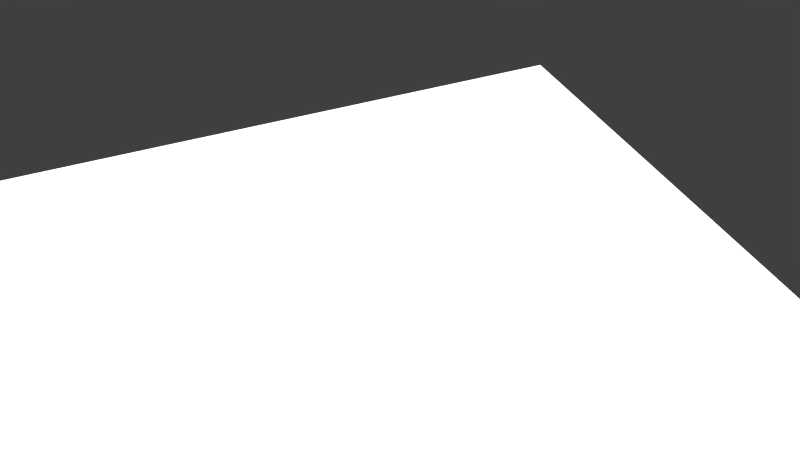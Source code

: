 # Source: PART2.blend  (saved by Blender 2.79.0; exported with 4.5.12 LTS)
import bpy
from mathutils import Matrix  # noqa: F401  (used for matrix-valued properties, if any)

bpy.ops.wm.read_factory_settings(use_empty=True)
scene = bpy.context.scene
scene.name = 'Scene'

# ---- collections
col_collection_1 = bpy.data.collections.new('Collection 1'); scene.collection.children.link(col_collection_1)

# ---- images (referenced by path relative to the original .blend; pixels are not part of the script)
import os
ASSET_DIR = os.environ.get("B2B_ASSET_DIR", "")  # directory of the original .blend (textures are referenced by path, not embedded)
HERE = os.path.dirname(os.path.abspath(__file__))  # packed textures are extracted next to this script under _unpacked/

def load_image(name, relpath, width, height, colorspace="sRGB"):
    """Load a texture the original file referenced (path relative to the .blend, or extracted next to this script)."""
    p = next((c for c in (os.path.join(HERE, relpath), os.path.join(ASSET_DIR, relpath)) if relpath and os.path.exists(c)), "")
    if p:
        img = bpy.data.images.load(p, check_existing=True)
        img.name = name
    else:  # same state as the original file: an image datablock whose file is absent (Cycles renders it pink)
        img = bpy.data.images.new(name, width, height)
        img.source = "FILE"
        img.filepath = "//" + (relpath or name)
    img.colorspace_settings.name = colorspace
    return img
img_t1_spec_png_001 = load_image('T1_SPEC.png.001', 'tex/T1_SPEC.png', 1024, 1024, 'sRGB')
img_t1_color4_jpg = load_image('T1_COLOR4.jpg', 'tex/T1_COLOR4.jpg', 1024, 1024, 'sRGB')
img_t1_occ_png_001 = load_image('T1_OCC.png.001', 'tex/T1_OCC.png', 1024, 1024, 'sRGB')
img_t1_nrm_png_001 = load_image('T1_NRM.png.001', 'tex/T1_NRM.png', 1024, 1024, 'sRGB')

# ---- materials (node trees are filled in below, after node groups)
mat_canadarm = bpy.data.materials.new('CanadARM')
mat_canadarm.alpha_threshold = 0.0
mat_canadarm.roughness = 0.5
mat_light = bpy.data.materials.new('LIGHT')
mat_light.alpha_threshold = 0.0
mat_light.roughness = 0.5

# ---- material node trees
mat_canadarm.use_nodes = True; mat_canadarm.node_tree.nodes.clear()
_N = mat_canadarm.node_tree.nodes; _L = mat_canadarm.node_tree.links
n0 = _N.new('ShaderNodeOutputMaterial'); n0.name = 'Material Output'; n0.location = (306, 300)
n1 = _N.new('ShaderNodeMixShader'); n1.name = 'Mix Shader.001'; n1.location = (106, 318)
n2 = _N.new('ShaderNodeBsdfDiffuse'); n2.name = 'Diffuse BSDF'; n2.location = (-116, 279)
n3 = _N.new('ShaderNodeBsdfAnisotropic'); n3.name = 'Glossy BSDF'; n3.location = (-121, 148)
n3.distribution = 'GGX'
n3.inputs[1].default_value = 0.0
n4 = _N.new('ShaderNodeMix'); n4.name = 'Mix'; n4.location = (-218, 626)
n4.data_type = 'RGBA'
n4.inputs[0].default_value = 8.0
n4.inputs[7].default_value = (0.0, 0.0, 0.0, 1.0)
n5 = _N.new('ShaderNodeTexImage'); n5.name = 'Image Texture.002'; n5.location = (-407, 637)
n5.width = 140
n5.image = img_t1_spec_png_001
n6 = _N.new('ShaderNodeNormalMap'); n6.name = 'Normal Map'; n6.location = (109, 165)
n6.inputs[0].default_value = 0.05
n7 = _N.new('ShaderNodeMix'); n7.name = 'Mix.001'; n7.location = (-336, 263)
n7.data_type = 'RGBA'
n7.blend_type = 'MULTIPLY'
n8 = _N.new('ShaderNodeTexImage'); n8.name = 'Image Texture'; n8.location = (-577, 389)
n8.width = 140
n8.image = img_t1_color4_jpg
n9 = _N.new('ShaderNodeTexImage'); n9.name = 'Image Texture.003'; n9.location = (-571, 121)
n9.width = 140
n9.image = img_t1_occ_png_001
n10 = _N.new('ShaderNodeTexImage'); n10.name = 'Image Texture.001'; n10.location = (30, -81)
n10.width = 140
n10.image = img_t1_nrm_png_001
n11 = _N.new('ShaderNodeDisplacement'); n11.name = 'Displacement'; n11.location = (0, 0)
n11.inputs[1].default_value = 0.0
n11.inputs[2].default_value = 0.1
_L.new(n1.outputs[0], n0.inputs[0])
_L.new(n2.outputs[0], n1.inputs[1])
_L.new(n8.outputs[0], n7.inputs[6])
_L.new(n10.outputs[0], n6.inputs[1])
_L.new(n3.outputs[0], n1.inputs[2])
_L.new(n4.outputs[2], n1.inputs[0])
_L.new(n5.outputs[0], n4.inputs[6])
_L.new(n7.outputs[2], n2.inputs[0])
_L.new(n9.outputs[0], n7.inputs[7])
_L.new(n6.outputs[0], n11.inputs[0])
_L.new(n11.outputs[0], n0.inputs[2])
n0.is_active_output = True
mat_light.use_nodes = True; mat_light.node_tree.nodes.clear()
_N = mat_light.node_tree.nodes; _L = mat_light.node_tree.links
n0 = _N.new('ShaderNodeOutputMaterial'); n0.name = 'Material Output'; n0.location = (300, 300)
n1 = _N.new('ShaderNodeEmission'); n1.name = 'Emission'; n1.location = (10, 300)
n1.inputs[0].default_value = (0.8, 0.8, 0.8, 1.0)
n1.inputs[1].default_value = 2.5
_L.new(n1.outputs[0], n0.inputs[0])
n0.is_active_output = True

# ---- world
world_world_001 = bpy.data.worlds.new('World.001'); scene.world = world_world_001
world_world_001.use_nodes = True; world_world_001.node_tree.nodes.clear()
_N = world_world_001.node_tree.nodes; _L = world_world_001.node_tree.links
n0 = _N.new('ShaderNodeOutputWorld'); n0.name = 'World Output'; n0.location = (300, 300)
n1 = _N.new('ShaderNodeBackground'); n1.name = 'Background'; n1.location = (10, 300)
n1.inputs[0].default_value = (0.05, 0.05, 0.05, 1.0)
_L.new(n1.outputs[0], n0.inputs[0])
n0.is_active_output = True
world_world_001.use_sun_shadow = False
world_world_001.sun_shadow_jitter_overblur = 0.0
world_world_001.cycles.sampling_method = 'MANUAL'

# ---- cameras
cam_camera = bpy.data.cameras.new('Camera')
cam_camera.clip_end = 100.0
cam_camera.lens = 35.0
cam_camera.sensor_width = 32.0
cam_camera.sensor_height = 18.0
cam_camera.display_size = 2.0
cam_camera.dof.focus_distance = 0.0

# ---- lights
light_sun = bpy.data.lights.new('Sun', 'SUN')
light_sun.transmission_factor = 0.0
light_sun.angle = 1.479
light_sun.energy = 5.0
light_sun.shadow_buffer_clip_start = 0.5
light_sun.shadow_soft_size = 0.912
light_sun.shadow_cascade_max_distance = 1000.0
light_sun.cycles.max_bounces = 783

# ---- meshes
me_canadarm_hd_002 = bpy.data.meshes.new('CANADARM HD.002')
me_canadarm_hd_002.from_pydata([(0.03494, -0.1173, 0.06046), (0.06049, -0.1173, 0.0349), (0.06703, -0.1173, 0.01535), (0.03494, -0.1079, 0.06046), (0.06049, -0.1079, 0.0349), (0.03157, -0.1079, 0.0551), (0.06075, -0.1079, 0.01507), (0.06261, 0.09834, 0.01507), (0.06075, 0.03315, 0.01507), (0.05521, 0.03319, 0.03188), (0.05521, -0.1036, 0.03188), (0.03157, -0.1036, 0.0551), (0.03494, -0.1105, 0.06046), (0.06389, -0.1079, 0.01521), (0.06335, 0.1617, 0.03581), (0.05541, 0.1927, 0.01507), (0.03219, 0.2157, 0.03581), (0.05031, 0.1927, 0.03581), (0.02974, 0.2116, 0.03581), (0.03012, -0.1173, 0.06175), (0.02722, -0.1079, 0.05624), (0.02722, -0.1036, 0.05624), (0.06204, -0.1173, 0.03029), (0.05652, 0.03318, 0.02791), (0.05652, -0.1036, 0.02791), (0.05928, -0.1079, 0.0291), (0.05541, 0.1927, 0.03092), (0.03219, 0.2157, 0.03092), (-0.06049, -0.1173, 0.0349), (-0.03494, -0.1079, 0.06046), (-0.06049, -0.1079, 0.0349), (-0.03157, -0.1079, 0.0551), (-0.05521, -0.1079, 0.03188), (-0.06075, -0.1079, 0.01507), (-0.03157, 0.03324, 0.0551), (-0.06261, 0.09834, 0.01507), (-0.03157, -0.1036, 0.0551), (-0.03494, -0.1105, 0.06046), (-0.06049, -0.1105, 0.0349), (-0.05785, -0.1079, 0.03339), (-0.03325, -0.1079, 0.05778), (-0.05541, 0.1927, 0.03581), (-0.03219, 0.2157, 0.01507), (-0.05031, 0.1927, 0.03581), (-0.05345, 0.09834, 0.03581), (-0.03012, -0.1173, 0.06175), (-0.02722, 0.03324, 0.05624), (-0.02722, -0.1036, 0.05624), (-0.06204, -0.1079, 0.03029), (-0.05997, 0.09834, 0.02969), (-0.05652, 0.03318, 0.02791), (-0.06335, 0.1617, 0.03092), (-0.05541, 0.1927, 0.03092), (0.06984, -0.1173, 1.974e-07), (0.06703, -0.1173, -0.01535), (0.06984, -0.1079, 1.974e-07), (0.06049, -0.1079, -0.0349), (0.05521, -0.1079, -0.03188), (0.05887, 0.09834, -0.03581), (0.06261, 0.09834, -0.01507), (0.06335, 0.03312, 1.974e-07), (0.05521, 0.03319, -0.03188), (0.05521, -0.1036, -0.03188), (0.03157, -0.1036, -0.0551), (0.06703, -0.1105, -0.01535), (0.06984, -0.1105, 1.974e-07), (0.03494, -0.1105, -0.06046), (0.06049, -0.1105, -0.0349), (0.05785, -0.1079, -0.03339), (0.03325, -0.1079, -0.05778), (0.06389, -0.1079, -0.01521), (0.06335, 0.1617, -0.01507), (0.03219, 0.2157, -0.01507), (0.05345, 0.09834, -0.03581), (0.03012, -0.1079, -0.06175), (0.02722, 0.03324, -0.05624), (0.02722, -0.1036, -0.05624), (0.03012, -0.1105, -0.06175), (0.02867, -0.1079, -0.05899), (0.06204, -0.1079, -0.03029), (0.05652, 0.03318, -0.02791), (0.05541, 0.1927, -0.03092), (0.03219, 0.2157, -0.03092), (-0.06984, -0.1173, 1.974e-07), (-0.06049, -0.1173, -0.0349), (-0.03494, -0.1079, -0.06046), (-0.06984, -0.1079, 1.974e-07), (-0.06049, -0.1079, -0.0349), (-0.03157, -0.1079, -0.0551), (-0.06335, 0.09834, 1.974e-07), (-0.05887, 0.09834, -0.03581), (-0.06261, 0.09834, -0.01507), (-0.05521, 0.03319, -0.03188), (-0.05521, -0.1036, -0.03188), (-0.06703, -0.1105, -0.01535), (-0.06049, -0.1105, -0.0349), (-0.05785, -0.1079, -0.03339), (-0.03325, -0.1079, -0.05778), (-0.06389, -0.1079, -0.01521), (-0.06335, 0.1617, -0.03581), (-0.05541, 0.1927, 1.974e-07), (-0.05541, 0.1927, -0.03581), (-0.03219, 0.2157, 1.974e-07), (-0.03219, 0.2157, -0.03581), (-0.05031, 0.1927, -0.03581), (-0.05345, 0.09834, -0.03581), (-0.03012, -0.1173, -0.06175), (-0.03012, -0.1079, -0.06175), (-0.02722, 0.03324, -0.05624), (-0.02867, -0.1079, -0.05899), (-0.06204, -0.1173, -0.03029), (-0.05652, -0.1079, -0.02791), (-0.05652, -0.1036, -0.02791), (-0.03494, -0.1173, 0.06046), (-0.06703, -0.1173, 0.01535), (-0.06703, -0.1079, 0.01535), (-0.05887, 0.09834, 0.03581), (-0.06075, 0.03315, 0.01507), (-0.05521, 0.03319, 0.03188), (-0.05521, -0.1036, 0.03188), (-0.06075, -0.1036, 0.01507), (-0.06703, -0.1105, 0.01535), (-0.06389, -0.1079, 0.01521), (-0.06335, 0.1617, 0.03581), (-0.06335, 0.1617, 0.01507), (-0.05541, 0.1927, 0.01507), (-0.03219, 0.2157, 0.03581), (-0.05752, 0.1617, 0.03581), (-0.02974, 0.2116, 0.03581), (-0.03012, -0.1079, 0.06175), (-0.02722, -0.1079, 0.05624), (-0.03012, -0.1105, 0.06175), (-0.02867, -0.1079, 0.05899), (-0.06204, -0.1173, 0.03029), (-0.05652, -0.1079, 0.02791), (-0.05652, -0.1036, 0.02791), (-0.06204, -0.1105, 0.03029), (-0.05928, -0.1079, 0.0291), (-0.03219, 0.2157, 0.03092), (1.152e-09, -0.1173, 0.06981), (1.152e-09, -0.1079, 0.06981), (0.06703, -0.1079, 0.01535), (1.152e-09, -0.1079, 0.06337), (0.05521, -0.1079, 0.03188), (0.03157, 0.03324, 0.0551), (1.152e-09, 0.03324, 0.06097), (0.05887, 0.09834, 0.03581), (1.152e-09, -0.1036, 0.06337), (0.06075, -0.1036, 0.01507), (0.06703, -0.1105, 0.01535), (1.152e-09, -0.1105, 0.06981), (0.06049, -0.1105, 0.0349), (0.05785, -0.1079, 0.03339), (0.03325, -0.1079, 0.05778), (1.152e-09, -0.1079, 0.06659), (0.06335, 0.1617, 0.01507), (0.05541, 0.1927, 0.03581), (0.03219, 0.2157, 0.01507), (1.152e-09, 0.224, 0.03581), (1.152e-09, 0.224, 0.01507), (1.152e-09, 0.09834, 0.04137), (1.152e-09, 0.1617, 0.03581), (1.152e-09, 0.1927, 0.03581), (0.05752, 0.1617, 0.03581), (0.05345, 0.09834, 0.03581), (1.152e-09, 0.2189, 0.03581), (0.03012, -0.1079, 0.06175), (0.02722, 0.03324, 0.05624), (0.03012, -0.1105, 0.06175), (0.02867, -0.1079, 0.05899), (0.06204, -0.1079, 0.03029), (0.05652, -0.1079, 0.02791), (0.05997, 0.09834, 0.02969), (0.06204, -0.1105, 0.03029), (0.06335, 0.1617, 0.03092), (1.152e-09, 0.224, 0.03092), (-0.03494, -0.1173, -0.06046), (-0.06703, -0.1173, -0.01535), (-0.06703, -0.1079, -0.01535), (-0.06335, -0.1079, 1.974e-07), (-0.05521, -0.1079, -0.03188), (-0.06075, -0.1079, -0.01507), (-0.03157, 0.03324, -0.0551), (-0.06075, 0.03315, -0.01507), (-0.06335, 0.03312, 1.974e-07), (-0.03157, -0.1036, -0.0551), (-0.06075, -0.1036, -0.01507), (-0.06335, -0.1036, 1.974e-07), (-0.06984, -0.1105, 1.974e-07), (-0.03494, -0.1105, -0.06046), (-0.0666, -0.1079, 1.974e-07), (-0.06335, 0.1617, 1.974e-07), (-0.06335, 0.1617, -0.01507), (-0.05541, 0.1927, -0.01507), (-0.03219, 0.2157, -0.01507), (-0.05752, 0.1617, -0.03581), (-0.02974, 0.2116, -0.03581), (-0.02722, -0.1079, -0.05624), (-0.02722, -0.1036, -0.05624), (-0.03012, -0.1105, -0.06175), (-0.06204, -0.1079, -0.03029), (-0.05997, 0.09834, -0.02969), (-0.05652, 0.03318, -0.02791), (-0.06204, -0.1105, -0.03029), (-0.05928, -0.1079, -0.0291), (-0.06335, 0.1617, -0.03092), (-0.05541, 0.1927, -0.03092), (-0.03219, 0.2157, -0.03092), (0.03494, -0.1173, -0.06046), (1.152e-09, -0.1173, -0.06982), (0.06049, -0.1173, -0.0349), (0.03494, -0.1079, -0.06046), (1.152e-09, -0.1079, -0.06982), (0.06703, -0.1079, -0.01535), (0.03157, -0.1079, -0.0551), (1.152e-09, -0.1079, -0.06337), (0.06335, -0.1079, 1.974e-07), (0.06075, -0.1079, -0.01507), (0.03157, 0.03324, -0.0551), (1.152e-09, 0.03324, -0.06097), (0.06335, 0.09834, 1.974e-07), (0.06075, 0.03315, -0.01507), (1.152e-09, -0.1036, -0.06337), (0.06075, -0.1036, -0.01507), (0.06335, -0.1036, 1.974e-07), (1.152e-09, -0.1105, -0.06982), (0.0666, -0.1079, 1.974e-07), (1.152e-09, -0.1079, -0.06659), (0.06335, 0.1617, 1.974e-07), (0.06335, 0.1617, -0.03581), (0.05541, 0.1927, 1.974e-07), (0.05541, 0.1927, -0.03581), (0.05541, 0.1927, -0.01507), (0.03219, 0.2157, 1.974e-07), (0.03219, 0.2157, -0.03581), (1.152e-09, 0.224, 1.974e-07), (1.152e-09, 0.224, -0.03581), (1.152e-09, 0.224, -0.01507), (1.152e-09, 0.09834, -0.04137), (1.152e-09, 0.1617, -0.03581), (1.152e-09, 0.1927, -0.03581), (0.05031, 0.1927, -0.03581), (0.05752, 0.1617, -0.03581), (0.02974, 0.2116, -0.03581), (1.152e-09, 0.2189, -0.03581), (0.03012, -0.1173, -0.06175), (0.02722, -0.1079, -0.05624), (0.06204, -0.1173, -0.03029), (0.05652, -0.1079, -0.02791), (0.05997, 0.09834, -0.02969), (0.05652, -0.1036, -0.02791), (0.06204, -0.1105, -0.03029), (0.05928, -0.1079, -0.0291), (0.06335, 0.1617, -0.03092), (1.152e-09, 0.224, -0.03092)], [], [(65, 55, 141), (65, 141, 149), (168, 166, 140), (168, 140, 150), (173, 170, 4), (173, 4, 151), (12, 151, 4), (12, 4, 3), (153, 143, 5), (13, 226, 216), (13, 216, 6), (169, 153, 5), (169, 5, 20), (25, 13, 6), (25, 6, 171), (24, 148, 8), (24, 8, 23), (11, 10, 9), (11, 9, 144), (148, 224, 60), (148, 60, 8), (21, 11, 144), (21, 144, 167), (172, 7, 174), (144, 9, 146), (8, 60, 220), (8, 220, 7), (20, 5, 11), (20, 11, 21), (6, 216, 224), (6, 224, 148), (5, 143, 10), (5, 10, 11), (171, 6, 148), (171, 148, 24), (0, 1, 151), (0, 151, 12), (22, 173, 151), (22, 151, 1), (19, 168, 150), (19, 150, 139), (53, 65, 149), (53, 149, 2), (170, 141, 13), (170, 13, 25), (166, 3, 153), (141, 55, 226), (141, 226, 13), (3, 4, 152), (3, 152, 153), (7, 220, 228), (7, 228, 155), (9, 23, 172), (9, 172, 146), (156, 26, 27), (156, 27, 16), (155, 230, 15), (174, 155, 15), (174, 15, 26), (15, 230, 233), (15, 233, 157), (26, 15, 157), (26, 157, 27), (27, 157, 159), (27, 159, 175), (16, 27, 175), (16, 175, 158), (163, 17, 162), (163, 162, 161), (164, 163, 161), (164, 161, 160), (146, 14, 163), (14, 156, 17), (14, 17, 163), (16, 18, 17), (16, 17, 156), (165, 18, 16), (165, 16, 158), (162, 17, 18), (162, 18, 165), (140, 166, 169), (140, 169, 154), (0, 12, 168), (0, 168, 19), (142, 20, 21), (142, 21, 147), (147, 21, 167), (147, 167, 145), (154, 169, 20), (154, 20, 142), (12, 3, 166), (12, 166, 168), (167, 164, 145), (145, 164, 160), (23, 8, 172), (14, 174, 26), (14, 26, 156), (4, 170, 25), (4, 25, 152), (2, 149, 173), (2, 173, 22), (143, 171, 24), (143, 24, 10), (146, 174, 14), (10, 24, 23), (10, 23, 9), (152, 25, 171), (172, 8, 7), (174, 7, 155), (188, 115, 86), (131, 150, 140), (136, 38, 30), (136, 30, 48), (37, 29, 30), (37, 30, 38), (40, 31, 32), (40, 32, 39), (122, 33, 179), (132, 130, 31), (132, 31, 40), (137, 134, 33), (137, 33, 122), (135, 50, 117), (36, 34, 118), (36, 118, 119), (47, 46, 34), (47, 34, 36), (49, 51, 35), (34, 116, 118), (117, 35, 89), (117, 89, 184), (130, 47, 36), (130, 36, 31), (33, 120, 187), (33, 187, 179), (31, 36, 119), (31, 119, 32), (134, 120, 33), (113, 37, 38), (113, 38, 28), (133, 28, 38), (133, 38, 136), (45, 139, 150), (45, 150, 131), (83, 114, 121), (83, 121, 188), (48, 137, 122), (48, 122, 115), (129, 132, 40), (129, 40, 29), (115, 190, 86), (29, 40, 39), (29, 39, 30), (35, 124, 191), (35, 191, 89), (118, 116, 49), (118, 49, 50), (41, 126, 138), (41, 138, 52), (124, 125, 100), (124, 100, 191), (51, 52, 125), (51, 125, 124), (125, 42, 102), (125, 102, 100), (52, 138, 42), (52, 42, 125), (42, 159, 235), (42, 235, 102), (138, 175, 159), (138, 159, 42), (126, 158, 175), (126, 175, 138), (127, 161, 162), (127, 162, 43), (44, 160, 161), (44, 161, 127), (116, 44, 127), (123, 127, 43), (123, 43, 41), (126, 41, 43), (126, 43, 128), (165, 158, 126), (165, 126, 128), (162, 165, 128), (162, 128, 43), (140, 154, 132), (113, 45, 131), (113, 131, 37), (142, 147, 47), (142, 47, 130), (147, 145, 46), (147, 46, 47), (154, 142, 130), (154, 130, 132), (37, 131, 129), (37, 129, 29), (34, 46, 44), (34, 44, 116), (46, 145, 44), (145, 160, 44), (50, 49, 117), (123, 41, 52), (123, 52, 51), (30, 39, 137), (30, 137, 48), (32, 119, 135), (32, 135, 134), (116, 123, 51), (116, 51, 49), (119, 118, 50), (119, 50, 135), (39, 32, 134), (39, 134, 137), (121, 136, 48), (121, 48, 115), (49, 35, 117), (51, 124, 35), (65, 64, 213), (65, 213, 55), (77, 225, 212), (77, 212, 74), (251, 67, 56), (251, 56, 79), (66, 211, 56), (66, 56, 67), (69, 214, 57), (69, 57, 68), (70, 217, 216), (70, 216, 226), (78, 246, 214), (78, 214, 69), (252, 217, 70), (250, 80, 221), (63, 218, 61), (63, 61, 62), (223, 221, 60), (223, 60, 224), (76, 75, 218), (76, 218, 63), (249, 253, 59), (218, 58, 61), (221, 59, 220), (221, 220, 60), (246, 76, 63), (246, 63, 214), (214, 63, 62), (214, 62, 57), (208, 66, 67), (208, 67, 210), (247, 210, 67), (247, 67, 251), (245, 209, 225), (245, 225, 77), (53, 54, 64), (53, 64, 65), (79, 252, 70), (79, 70, 213), (74, 78, 69), (74, 69, 211), (213, 70, 226), (213, 226, 55), (211, 69, 68), (211, 68, 56), (59, 71, 228), (59, 228, 220), (61, 58, 249), (61, 249, 80), (231, 234, 82), (231, 82, 81), (71, 232, 230), (71, 230, 228), (253, 81, 232), (253, 232, 71), (232, 72, 233), (81, 82, 72), (81, 72, 232), (72, 237, 235), (72, 235, 233), (82, 254, 237), (82, 237, 72), (234, 236, 254), (234, 254, 82), (242, 239, 240), (73, 238, 239), (73, 239, 242), (58, 73, 242), (58, 242, 229), (244, 236, 234), (212, 227, 78), (212, 78, 74), (208, 245, 77), (208, 77, 66), (215, 222, 76), (215, 76, 246), (222, 219, 75), (222, 75, 76), (227, 215, 246), (227, 246, 78), (66, 77, 74), (66, 74, 211), (218, 75, 73), (218, 73, 58), (75, 219, 73), (219, 238, 73), (80, 249, 221), (229, 231, 81), (229, 81, 253), (56, 68, 252), (56, 252, 79), (54, 247, 251), (54, 251, 64), (57, 62, 250), (57, 250, 248), (58, 229, 253), (58, 253, 249), (62, 61, 80), (62, 80, 250), (68, 57, 248), (68, 248, 252), (64, 251, 79), (64, 79, 213), (249, 59, 221), (253, 71, 59), (188, 86, 178), (188, 178, 94), (199, 107, 212), (199, 212, 225), (203, 200, 87), (203, 87, 95), (189, 95, 87), (189, 87, 85), (97, 96, 180), (97, 180, 88), (98, 190, 179), (98, 179, 181), (109, 97, 88), (109, 88, 197), (204, 98, 181), (204, 181, 111), (112, 186, 183), (112, 183, 202), (185, 93, 92), (185, 92, 182), (198, 182, 108), (201, 91, 205), (182, 92, 90), (183, 184, 89), (183, 89, 91), (197, 88, 185), (88, 180, 93), (88, 93, 185), (111, 181, 186), (111, 186, 112), (176, 84, 95), (176, 95, 189), (110, 203, 95), (110, 95, 84), (106, 199, 225), (106, 225, 209), (83, 188, 94), (83, 94, 177), (200, 178, 98), (200, 98, 204), (107, 85, 97), (107, 97, 109), (178, 86, 190), (178, 190, 98), (85, 87, 96), (85, 96, 97), (91, 89, 191), (91, 191, 192), (92, 202, 201), (92, 201, 90), (101, 206, 207), (101, 207, 103), (192, 191, 100), (192, 100, 193), (193, 100, 102), (193, 102, 194), (194, 102, 235), (194, 235, 237), (207, 194, 237), (207, 237, 254), (103, 207, 254), (103, 254, 236), (195, 104, 240), (195, 240, 239), (105, 195, 239), (105, 239, 238), (90, 99, 195), (90, 195, 105), (99, 101, 104), (99, 104, 195), (103, 196, 104), (103, 104, 101), (244, 196, 103), (244, 103, 236), (240, 104, 196), (240, 196, 244), (212, 107, 109), (212, 109, 227), (176, 199, 106), (215, 197, 198), (215, 198, 222), (222, 198, 108), (222, 108, 219), (227, 109, 197), (227, 197, 215), (189, 85, 107), (189, 107, 199), (182, 90, 105), (182, 105, 108), (108, 105, 219), (219, 105, 238), (99, 205, 206), (99, 206, 101), (87, 200, 204), (87, 204, 96), (177, 94, 203), (177, 203, 110), (180, 111, 112), (180, 112, 93), (90, 201, 205), (90, 205, 99), (93, 112, 202), (93, 202, 92), (96, 204, 111), (96, 111, 180), (94, 178, 200), (94, 200, 203), (201, 183, 91), (205, 91, 192), (188, 121, 115), (131, 140, 129), (122, 179, 190), (135, 117, 120), (120, 117, 184), (120, 184, 187), (134, 135, 120), (115, 122, 190), (116, 127, 123), (140, 132, 129), (114, 133, 136), (114, 136, 121), (153, 152, 143), (166, 153, 169), (155, 228, 230), (157, 233, 235), (157, 235, 159), (146, 163, 164), (144, 146, 164), (144, 164, 167), (146, 172, 174), (152, 171, 143), (149, 141, 170), (149, 170, 173), (186, 187, 184), (186, 184, 183), (198, 185, 182), (197, 185, 198), (181, 179, 187), (181, 187, 186), (205, 192, 193), (205, 193, 206), (206, 193, 194), (206, 194, 207), (176, 189, 199), (202, 183, 201), (252, 248, 217), (250, 221, 223), (217, 223, 224), (217, 224, 216), (248, 250, 223), (248, 223, 217), (232, 233, 230), (242, 240, 241), (229, 242, 241), (229, 241, 231), (234, 231, 241), (234, 241, 243), (244, 234, 243), (240, 244, 243), (240, 243, 241)])
me_canadarm_hd_002.polygons.foreach_set('use_smooth', [True] * 484)
_uv = me_canadarm_hd_002.uv_layers.new(name='UVMap')
_uv.uv.foreach_set('vector', [0.7655, 0.6036, 0.7644, 0.6036, 0.7644, 0.5945, 0.7655, 0.6036, 0.7644, 0.5945, 0.7655, 0.5945, 0.8242, 0.3087, 0.8231, 0.3087, 0.8232, 0.2918, 0.8242, 0.3087, 0.8232, 0.2918, 0.8243, 0.2918, 0.7655, 0.5856, 0.7644, 0.5856, 0.7644, 0.5829, 0.7655, 0.5856, 0.7644, 0.5829, 0.7655, 0.5829, 0.7655, 0.5674, 0.7655, 0.5829, 0.7644, 0.5829, 0.7655, 0.5674, 0.7644, 0.5829, 0.7643, 0.5674, 0.7968, 0.5975, 0.7979, 0.5787, 0.798, 0.5971, 0.8002, 0.5687, 0.8038, 0.5617, 0.8047, 0.563, 0.8002, 0.5687, 0.8047, 0.563, 0.8011, 0.5699, 0.7977, 0.5997, 0.7968, 0.5975, 0.798, 0.5971, 0.7977, 0.5997, 0.798, 0.5971, 0.7989, 0.5992, 0.7975, 0.576, 0.8002, 0.5687, 0.8011, 0.5699, 0.7975, 0.576, 0.8011, 0.5699, 0.7987, 0.5766, 0.8356, 0.761, 0.8301, 0.7609, 0.8312, 0.6818, 0.8356, 0.761, 0.8312, 0.6818, 0.8367, 0.6819, 0.8473, 0.7613, 0.8373, 0.7611, 0.8384, 0.6819, 0.8473, 0.7613, 0.8384, 0.6819, 0.8484, 0.6821, 0.8301, 0.7609, 0.8237, 0.7607, 0.8248, 0.6816, 0.8301, 0.7609, 0.8248, 0.6816, 0.8312, 0.6818, 0.8423, 0.7867, 0.844, 0.7867, 0.8439, 0.8649, 0.8423, 0.7867, 0.8439, 0.8649, 0.8422, 0.8649, 0.8379, 0.6442, 0.8317, 0.644, 0.8389, 0.6075, 0.8484, 0.6821, 0.8384, 0.6819, 0.8405, 0.6443, 0.8312, 0.6818, 0.8248, 0.6816, 0.8254, 0.6439, 0.8312, 0.6818, 0.8254, 0.6439, 0.8317, 0.644, 0.8423, 0.7843, 0.844, 0.7843, 0.844, 0.7867, 0.8423, 0.7843, 0.844, 0.7867, 0.8423, 0.7867, 0.8301, 0.7634, 0.8237, 0.7632, 0.8237, 0.7607, 0.8301, 0.7634, 0.8237, 0.7607, 0.8301, 0.7609, 0.8473, 0.7638, 0.8372, 0.7636, 0.8373, 0.7611, 0.8473, 0.7638, 0.8373, 0.7611, 0.8473, 0.7613, 0.8355, 0.7635, 0.8301, 0.7634, 0.8301, 0.7609, 0.8355, 0.7635, 0.8301, 0.7609, 0.8356, 0.761, 0.7684, 0.5674, 0.7684, 0.5829, 0.7655, 0.5829, 0.7684, 0.5674, 0.7655, 0.5829, 0.7655, 0.5674, 0.7684, 0.5856, 0.7655, 0.5856, 0.7655, 0.5829, 0.7684, 0.5856, 0.7655, 0.5829, 0.7684, 0.5829, 0.8271, 0.3087, 0.8242, 0.3087, 0.8243, 0.2918, 0.8271, 0.3087, 0.8243, 0.2918, 0.8272, 0.2918, 0.7684, 0.6036, 0.7655, 0.6036, 0.7655, 0.5945, 0.7684, 0.6036, 0.7655, 0.5945, 0.7684, 0.5945, 0.7964, 0.5754, 0.7992, 0.5676, 0.8002, 0.5687, 0.7964, 0.5754, 0.8002, 0.5687, 0.7975, 0.576, 0.7965, 0.6003, 0.7955, 0.5979, 0.7968, 0.5975, 0.7992, 0.5676, 0.8028, 0.5604, 0.8038, 0.5617, 0.7992, 0.5676, 0.8038, 0.5617, 0.8002, 0.5687, 0.7955, 0.5979, 0.7955, 0.5778, 0.7967, 0.5782, 0.7955, 0.5979, 0.7967, 0.5782, 0.7968, 0.5975, 0.8317, 0.644, 0.8254, 0.6439, 0.8259, 0.6072, 0.8317, 0.644, 0.8259, 0.6072, 0.8323, 0.6074, 0.8384, 0.6819, 0.8367, 0.6819, 0.8379, 0.6442, 0.8384, 0.6819, 0.8379, 0.6442, 0.8405, 0.6443, 0.7861, 0.6865, 0.784, 0.6865, 0.784, 0.6724, 0.7861, 0.6865, 0.784, 0.6724, 0.7862, 0.6724, 0.8323, 0.6074, 0.8262, 0.5893, 0.8326, 0.5894, 0.8389, 0.6075, 0.8323, 0.6074, 0.8326, 0.5894, 0.8389, 0.6075, 0.8326, 0.5894, 0.8393, 0.5896, 0.777, 0.6865, 0.7703, 0.6865, 0.7704, 0.6724, 0.777, 0.6865, 0.7704, 0.6724, 0.777, 0.6724, 0.784, 0.6865, 0.777, 0.6865, 0.777, 0.6724, 0.784, 0.6865, 0.777, 0.6724, 0.784, 0.6724, 0.784, 0.6724, 0.777, 0.6724, 0.777, 0.6529, 0.784, 0.6724, 0.777, 0.6529, 0.784, 0.6529, 0.7862, 0.6724, 0.784, 0.6724, 0.784, 0.6529, 0.7862, 0.6724, 0.784, 0.6529, 0.7862, 0.6529, 0.8535, 0.9384, 0.8505, 0.956, 0.8298, 0.956, 0.8535, 0.9384, 0.8298, 0.956, 0.8298, 0.9383, 0.8519, 0.9022, 0.8535, 0.9384, 0.8298, 0.9383, 0.8519, 0.9022, 0.8298, 0.9383, 0.8301, 0.9021, 0.8541, 0.9022, 0.8559, 0.9384, 0.8535, 0.9384, 0.8559, 0.9384, 0.8526, 0.9561, 0.8505, 0.956, 0.8559, 0.9384, 0.8505, 0.956, 0.8535, 0.9384, 0.8431, 0.9692, 0.842, 0.9668, 0.8505, 0.956, 0.8431, 0.9692, 0.8505, 0.956, 0.8526, 0.9561, 0.8298, 0.971, 0.842, 0.9668, 0.8431, 0.9692, 0.8298, 0.971, 0.8431, 0.9692, 0.8298, 0.9739, 0.8298, 0.956, 0.8505, 0.956, 0.842, 0.9668, 0.8298, 0.956, 0.842, 0.9668, 0.8298, 0.971, 0.8028, 0.6153, 0.7965, 0.6003, 0.7977, 0.5997, 0.8028, 0.6153, 0.7977, 0.5997, 0.8038, 0.614, 0.8271, 0.3114, 0.8242, 0.3114, 0.8242, 0.3087, 0.8271, 0.3114, 0.8242, 0.3087, 0.8271, 0.3087, 0.8314, 0.7842, 0.8423, 0.7843, 0.8423, 0.7867, 0.8314, 0.7842, 0.8423, 0.7867, 0.8314, 0.7867, 0.8314, 0.7867, 0.8423, 0.7867, 0.8422, 0.8649, 0.8314, 0.7867, 0.8422, 0.8649, 0.8312, 0.8648, 0.8038, 0.614, 0.7977, 0.5997, 0.7989, 0.5992, 0.8038, 0.614, 0.7989, 0.5992, 0.8047, 0.6127, 0.8242, 0.3114, 0.8231, 0.3114, 0.8231, 0.3087, 0.8242, 0.3114, 0.8231, 0.3087, 0.8242, 0.3087, 0.8422, 0.8649, 0.8519, 0.9022, 0.8312, 0.8648, 0.8312, 0.8648, 0.8519, 0.9022, 0.8301, 0.9021, 0.8367, 0.6819, 0.8312, 0.6818, 0.8379, 0.6442, 0.841, 0.6076, 0.8389, 0.6075, 0.8393, 0.5896, 0.841, 0.6076, 0.8393, 0.5896, 0.8414, 0.5897, 0.7955, 0.5778, 0.7964, 0.5754, 0.7975, 0.576, 0.7955, 0.5778, 0.7975, 0.576, 0.7967, 0.5782, 0.7684, 0.5945, 0.7655, 0.5945, 0.7655, 0.5856, 0.7684, 0.5945, 0.7655, 0.5856, 0.7684, 0.5856, 0.8372, 0.7636, 0.8355, 0.7635, 0.8356, 0.761, 0.8372, 0.7636, 0.8356, 0.761, 0.8373, 0.7611, 0.8405, 0.6443, 0.8389, 0.6075, 0.841, 0.6076, 0.8373, 0.7611, 0.8356, 0.761, 0.8367, 0.6819, 0.8373, 0.7611, 0.8367, 0.6819, 0.8384, 0.6819, 0.7967, 0.5782, 0.7975, 0.576, 0.7987, 0.5766, 0.8379, 0.6442, 0.8312, 0.6818, 0.8317, 0.644, 0.8389, 0.6075, 0.8317, 0.644, 0.8323, 0.6074, 0.7634, 0.8602, 0.7623, 0.8692, 0.7623, 0.8602, 0.8243, 0.2738, 0.8243, 0.2918, 0.8232, 0.2918, 0.7634, 0.8781, 0.7634, 0.8808, 0.7623, 0.8808, 0.7634, 0.8781, 0.7623, 0.8808, 0.7623, 0.8781, 0.8243, 0.2709, 0.8232, 0.2709, 0.8231, 0.2541, 0.8243, 0.2709, 0.8231, 0.2541, 0.8242, 0.2541, 0.8158, 0.6236, 0.8161, 0.6219, 0.8295, 0.622, 0.8158, 0.6236, 0.8295, 0.622, 0.8298, 0.6237, 0.8367, 0.6189, 0.8359, 0.6176, 0.8409, 0.6127, 0.8141, 0.6223, 0.8145, 0.6206, 0.8161, 0.6219, 0.8141, 0.6223, 0.8161, 0.6219, 0.8158, 0.6236, 0.8314, 0.6225, 0.831, 0.621, 0.8359, 0.6176, 0.8314, 0.6225, 0.8359, 0.6176, 0.8367, 0.6189, 0.8182, 0.4479, 0.8194, 0.3687, 0.8248, 0.3688, 0.8179, 0.7867, 0.8179, 0.8648, 0.8069, 0.8648, 0.8179, 0.7867, 0.8069, 0.8648, 0.8069, 0.7867, 0.8198, 0.7867, 0.8197, 0.8648, 0.8179, 0.8648, 0.8198, 0.7867, 0.8179, 0.8648, 0.8179, 0.7867, 0.8191, 0.3309, 0.8191, 0.2942, 0.8253, 0.3311, 0.8179, 0.8648, 0.8055, 0.902, 0.8069, 0.8648, 0.8248, 0.3688, 0.8253, 0.3311, 0.8316, 0.3312, 0.8248, 0.3688, 0.8316, 0.3312, 0.8311, 0.369, 0.8198, 0.7842, 0.8198, 0.7867, 0.8179, 0.7867, 0.8198, 0.7842, 0.8179, 0.7867, 0.8179, 0.7842, 0.8236, 0.4506, 0.8236, 0.4481, 0.83, 0.4482, 0.8236, 0.4506, 0.83, 0.4482, 0.83, 0.4507, 0.8179, 0.7842, 0.8179, 0.7867, 0.8069, 0.7867, 0.8179, 0.7842, 0.8069, 0.7867, 0.8069, 0.7843, 0.8182, 0.4504, 0.8236, 0.4481, 0.8236, 0.4506, 0.8272, 0.2709, 0.8243, 0.2709, 0.8242, 0.2541, 0.8272, 0.2709, 0.8242, 0.2541, 0.8271, 0.2541, 0.7664, 0.8781, 0.7664, 0.8808, 0.7634, 0.8808, 0.7664, 0.8781, 0.7634, 0.8808, 0.7634, 0.8781, 0.8272, 0.2738, 0.8272, 0.2918, 0.8243, 0.2918, 0.8272, 0.2738, 0.8243, 0.2918, 0.8243, 0.2738, 0.7664, 0.8602, 0.7664, 0.8692, 0.7634, 0.8692, 0.7664, 0.8602, 0.7634, 0.8692, 0.7634, 0.8602, 0.8319, 0.6241, 0.8314, 0.6225, 0.8367, 0.6189, 0.8319, 0.6241, 0.8367, 0.6189, 0.8376, 0.6202, 0.8138, 0.6239, 0.8141, 0.6223, 0.8158, 0.6236, 0.8138, 0.6239, 0.8158, 0.6236, 0.8155, 0.6253, 0.8376, 0.6202, 0.8419, 0.614, 0.8428, 0.6153, 0.8155, 0.6253, 0.8158, 0.6236, 0.8298, 0.6237, 0.8155, 0.6253, 0.8298, 0.6237, 0.8301, 0.6253, 0.8253, 0.3311, 0.8258, 0.2943, 0.8322, 0.2945, 0.8253, 0.3311, 0.8322, 0.2945, 0.8316, 0.3312, 0.8177, 0.3686, 0.8165, 0.3308, 0.8191, 0.3309, 0.8177, 0.3686, 0.8191, 0.3309, 0.8194, 0.3687, 0.7861, 0.6193, 0.7862, 0.6334, 0.784, 0.6334, 0.7861, 0.6193, 0.784, 0.6334, 0.784, 0.6193, 0.8258, 0.2943, 0.8261, 0.2764, 0.8324, 0.2766, 0.8258, 0.2943, 0.8324, 0.2766, 0.8322, 0.2945, 0.8191, 0.2942, 0.8194, 0.2762, 0.8261, 0.2764, 0.8191, 0.2942, 0.8261, 0.2764, 0.8258, 0.2943, 0.777, 0.6193, 0.777, 0.6334, 0.7704, 0.6334, 0.777, 0.6193, 0.7704, 0.6334, 0.7703, 0.6193, 0.784, 0.6193, 0.784, 0.6334, 0.777, 0.6334, 0.784, 0.6193, 0.777, 0.6334, 0.777, 0.6193, 0.777, 0.6334, 0.777, 0.6529, 0.7704, 0.6529, 0.777, 0.6334, 0.7704, 0.6529, 0.7704, 0.6334, 0.784, 0.6334, 0.784, 0.6529, 0.777, 0.6529, 0.784, 0.6334, 0.777, 0.6529, 0.777, 0.6334, 0.7862, 0.6334, 0.7862, 0.6529, 0.784, 0.6529, 0.7862, 0.6334, 0.784, 0.6529, 0.784, 0.6334, 0.806, 0.9382, 0.8298, 0.9383, 0.8298, 0.956, 0.806, 0.9382, 0.8298, 0.956, 0.809, 0.9559, 0.8078, 0.902, 0.8301, 0.9021, 0.8298, 0.9383, 0.8078, 0.902, 0.8298, 0.9383, 0.806, 0.9382, 0.8055, 0.902, 0.8078, 0.902, 0.806, 0.9382, 0.8036, 0.9382, 0.806, 0.9382, 0.809, 0.9559, 0.8036, 0.9382, 0.809, 0.9559, 0.8069, 0.9559, 0.8165, 0.9691, 0.8069, 0.9559, 0.809, 0.9559, 0.8165, 0.9691, 0.809, 0.9559, 0.8175, 0.9668, 0.8298, 0.971, 0.8298, 0.9739, 0.8165, 0.9691, 0.8298, 0.971, 0.8165, 0.9691, 0.8175, 0.9668, 0.8298, 0.956, 0.8298, 0.971, 0.8175, 0.9668, 0.8298, 0.956, 0.8175, 0.9668, 0.809, 0.9559, 0.8028, 0.6153, 0.8038, 0.614, 0.8141, 0.6223, 0.8272, 0.2709, 0.8272, 0.2738, 0.8243, 0.2738, 0.8272, 0.2709, 0.8243, 0.2738, 0.8243, 0.2709, 0.8314, 0.7842, 0.8314, 0.7867, 0.8198, 0.7867, 0.8314, 0.7842, 0.8198, 0.7867, 0.8198, 0.7842, 0.8314, 0.7867, 0.8312, 0.8648, 0.8197, 0.8648, 0.8314, 0.7867, 0.8197, 0.8648, 0.8198, 0.7867, 0.8038, 0.614, 0.8047, 0.6127, 0.8145, 0.6206, 0.8038, 0.614, 0.8145, 0.6206, 0.8141, 0.6223, 0.8243, 0.2709, 0.8243, 0.2738, 0.8232, 0.2738, 0.8243, 0.2709, 0.8232, 0.2738, 0.8232, 0.2709, 0.8179, 0.8648, 0.8197, 0.8648, 0.8078, 0.902, 0.8179, 0.8648, 0.8078, 0.902, 0.8055, 0.902, 0.8197, 0.8648, 0.8312, 0.8648, 0.8078, 0.902, 0.8312, 0.8648, 0.8301, 0.9021, 0.8078, 0.902, 0.8194, 0.3687, 0.8191, 0.3309, 0.8248, 0.3688, 0.817, 0.2941, 0.8173, 0.2762, 0.8194, 0.2762, 0.817, 0.2941, 0.8194, 0.2762, 0.8191, 0.2942, 0.8301, 0.6253, 0.8298, 0.6237, 0.8314, 0.6225, 0.8301, 0.6253, 0.8314, 0.6225, 0.8319, 0.6241, 0.8165, 0.4504, 0.8166, 0.4479, 0.8182, 0.4479, 0.8165, 0.4504, 0.8182, 0.4479, 0.8182, 0.4504, 0.8165, 0.3308, 0.817, 0.2941, 0.8191, 0.2942, 0.8165, 0.3308, 0.8191, 0.2942, 0.8191, 0.3309, 0.8166, 0.4479, 0.8177, 0.3686, 0.8194, 0.3687, 0.8166, 0.4479, 0.8194, 0.3687, 0.8182, 0.4479, 0.8298, 0.6237, 0.8295, 0.622, 0.831, 0.621, 0.8298, 0.6237, 0.831, 0.621, 0.8314, 0.6225, 0.7634, 0.8692, 0.7634, 0.8781, 0.7623, 0.8781, 0.7634, 0.8692, 0.7623, 0.8781, 0.7623, 0.8692, 0.8191, 0.3309, 0.8253, 0.3311, 0.8248, 0.3688, 0.8191, 0.2942, 0.8258, 0.2943, 0.8253, 0.3311, 0.7655, 0.6036, 0.7655, 0.6126, 0.7644, 0.6126, 0.7655, 0.6036, 0.7644, 0.6126, 0.7644, 0.6036, 0.7663, 0.8424, 0.7663, 0.8603, 0.7652, 0.8603, 0.7663, 0.8424, 0.7652, 0.8603, 0.7652, 0.8424, 0.7655, 0.6214, 0.7655, 0.6241, 0.7643, 0.6241, 0.7655, 0.6214, 0.7643, 0.6241, 0.7644, 0.6214, 0.7663, 0.8396, 0.7652, 0.8396, 0.7651, 0.824, 0.7663, 0.8396, 0.7651, 0.824, 0.7662, 0.824, 0.8298, 0.5521, 0.8295, 0.5538, 0.8161, 0.5537, 0.8298, 0.5521, 0.8161, 0.5537, 0.8158, 0.552, 0.8089, 0.5568, 0.8097, 0.5581, 0.8047, 0.563, 0.8089, 0.5568, 0.8047, 0.563, 0.8038, 0.5617, 0.8315, 0.5534, 0.8311, 0.5551, 0.8295, 0.5538, 0.8315, 0.5534, 0.8295, 0.5538, 0.8298, 0.5521, 0.8142, 0.5532, 0.8097, 0.5581, 0.8089, 0.5568, 0.812, 0.7604, 0.8132, 0.6813, 0.8185, 0.6814, 0.8175, 0.3996, 0.8173, 0.4779, 0.8072, 0.478, 0.8175, 0.3996, 0.8072, 0.478, 0.8073, 0.3997, 0.8174, 0.7606, 0.8185, 0.6814, 0.8248, 0.6816, 0.8174, 0.7606, 0.8248, 0.6816, 0.8237, 0.7607, 0.8193, 0.3996, 0.8192, 0.4779, 0.8173, 0.4779, 0.8193, 0.3996, 0.8173, 0.4779, 0.8175, 0.3996, 0.8129, 0.6435, 0.8129, 0.6068, 0.819, 0.6437, 0.8173, 0.4779, 0.8056, 0.5152, 0.8072, 0.478, 0.8185, 0.6814, 0.819, 0.6437, 0.8254, 0.6439, 0.8185, 0.6814, 0.8254, 0.6439, 0.8248, 0.6816, 0.8193, 0.3971, 0.8193, 0.3996, 0.8175, 0.3996, 0.8193, 0.3971, 0.8175, 0.3996, 0.8175, 0.3971, 0.8175, 0.3971, 0.8175, 0.3996, 0.8073, 0.3997, 0.8175, 0.3971, 0.8073, 0.3997, 0.8073, 0.3972, 0.7692, 0.8396, 0.7663, 0.8396, 0.7662, 0.824, 0.7692, 0.8396, 0.7662, 0.824, 0.7692, 0.824, 0.7684, 0.6214, 0.7684, 0.6241, 0.7655, 0.6241, 0.7684, 0.6214, 0.7655, 0.6241, 0.7655, 0.6214, 0.7692, 0.8424, 0.7692, 0.8603, 0.7663, 0.8603, 0.7692, 0.8424, 0.7663, 0.8603, 0.7663, 0.8424, 0.7684, 0.6036, 0.7684, 0.6126, 0.7655, 0.6126, 0.7684, 0.6036, 0.7655, 0.6126, 0.7655, 0.6036, 0.8137, 0.5516, 0.8142, 0.5532, 0.8089, 0.5568, 0.8137, 0.5516, 0.8089, 0.5568, 0.808, 0.5555, 0.8319, 0.5518, 0.8315, 0.5534, 0.8298, 0.5521, 0.8319, 0.5518, 0.8298, 0.5521, 0.8301, 0.5504, 0.808, 0.5555, 0.8089, 0.5568, 0.8038, 0.5617, 0.808, 0.5555, 0.8038, 0.5617, 0.8028, 0.5604, 0.8301, 0.5504, 0.8298, 0.5521, 0.8158, 0.552, 0.8301, 0.5504, 0.8158, 0.552, 0.8155, 0.5504, 0.819, 0.6437, 0.8195, 0.607, 0.8259, 0.6072, 0.819, 0.6437, 0.8259, 0.6072, 0.8254, 0.6439, 0.8115, 0.6812, 0.8103, 0.6435, 0.8129, 0.6435, 0.8115, 0.6812, 0.8129, 0.6435, 0.8132, 0.6813, 0.7545, 0.6865, 0.7546, 0.6724, 0.7567, 0.6724, 0.7545, 0.6865, 0.7567, 0.6724, 0.7567, 0.6865, 0.8195, 0.607, 0.8199, 0.5891, 0.8262, 0.5893, 0.8195, 0.607, 0.8262, 0.5893, 0.8259, 0.6072, 0.8129, 0.6068, 0.8132, 0.5889, 0.8199, 0.5891, 0.8129, 0.6068, 0.8199, 0.5891, 0.8195, 0.607, 0.7637, 0.6865, 0.7637, 0.6724, 0.7704, 0.6724, 0.7567, 0.6865, 0.7567, 0.6724, 0.7637, 0.6724, 0.7567, 0.6865, 0.7637, 0.6724, 0.7637, 0.6865, 0.7637, 0.6724, 0.7637, 0.6529, 0.7704, 0.6529, 0.7637, 0.6724, 0.7704, 0.6529, 0.7704, 0.6724, 0.7567, 0.6724, 0.7567, 0.6529, 0.7637, 0.6529, 0.7567, 0.6724, 0.7637, 0.6529, 0.7637, 0.6724, 0.7546, 0.6724, 0.7546, 0.6529, 0.7567, 0.6529, 0.7546, 0.6724, 0.7567, 0.6529, 0.7567, 0.6724, 0.8061, 0.5515, 0.8301, 0.5516, 0.8301, 0.5693, 0.8079, 0.5152, 0.8303, 0.5153, 0.8301, 0.5516, 0.8079, 0.5152, 0.8301, 0.5516, 0.8061, 0.5515, 0.8056, 0.5152, 0.8079, 0.5152, 0.8061, 0.5515, 0.8056, 0.5152, 0.8061, 0.5515, 0.8037, 0.5515, 0.8301, 0.5843, 0.8301, 0.5872, 0.8166, 0.5824, 0.8428, 0.5604, 0.8419, 0.5617, 0.8315, 0.5534, 0.8428, 0.5604, 0.8315, 0.5534, 0.8319, 0.5518, 0.7692, 0.8396, 0.7692, 0.8424, 0.7663, 0.8424, 0.7692, 0.8396, 0.7663, 0.8424, 0.7663, 0.8396, 0.8308, 0.3971, 0.8308, 0.3996, 0.8193, 0.3996, 0.8308, 0.3971, 0.8193, 0.3996, 0.8193, 0.3971, 0.8308, 0.3996, 0.8306, 0.4779, 0.8192, 0.4779, 0.8308, 0.3996, 0.8192, 0.4779, 0.8193, 0.3996, 0.8419, 0.5617, 0.8409, 0.563, 0.8311, 0.5551, 0.8419, 0.5617, 0.8311, 0.5551, 0.8315, 0.5534, 0.7663, 0.8396, 0.7663, 0.8424, 0.7652, 0.8424, 0.7663, 0.8396, 0.7652, 0.8424, 0.7652, 0.8396, 0.8173, 0.4779, 0.8192, 0.4779, 0.8079, 0.5152, 0.8173, 0.4779, 0.8079, 0.5152, 0.8056, 0.5152, 0.8192, 0.4779, 0.8306, 0.4779, 0.8079, 0.5152, 0.8306, 0.4779, 0.8303, 0.5153, 0.8079, 0.5152, 0.8132, 0.6813, 0.8129, 0.6435, 0.8185, 0.6814, 0.8108, 0.6068, 0.8111, 0.5889, 0.8132, 0.5889, 0.8108, 0.6068, 0.8132, 0.5889, 0.8129, 0.6068, 0.8155, 0.5504, 0.8158, 0.552, 0.8142, 0.5532, 0.8155, 0.5504, 0.8142, 0.5532, 0.8137, 0.5516, 0.7684, 0.6126, 0.7684, 0.6214, 0.7655, 0.6214, 0.7684, 0.6126, 0.7655, 0.6214, 0.7655, 0.6126, 0.8103, 0.7629, 0.8104, 0.7604, 0.812, 0.7604, 0.8103, 0.7629, 0.812, 0.7604, 0.812, 0.7629, 0.8103, 0.6435, 0.8108, 0.6068, 0.8129, 0.6068, 0.8103, 0.6435, 0.8129, 0.6068, 0.8129, 0.6435, 0.8104, 0.7604, 0.8115, 0.6812, 0.8132, 0.6813, 0.8104, 0.7604, 0.8132, 0.6813, 0.812, 0.7604, 0.8158, 0.552, 0.8161, 0.5537, 0.8146, 0.5547, 0.8158, 0.552, 0.8146, 0.5547, 0.8142, 0.5532, 0.7655, 0.6126, 0.7655, 0.6214, 0.7644, 0.6214, 0.7655, 0.6126, 0.7644, 0.6214, 0.7644, 0.6126, 0.8129, 0.6435, 0.819, 0.6437, 0.8185, 0.6814, 0.8129, 0.6068, 0.8195, 0.607, 0.819, 0.6437, 0.7634, 0.8602, 0.7623, 0.8602, 0.7623, 0.8511, 0.7634, 0.8602, 0.7623, 0.8511, 0.7634, 0.8511, 0.7662, 0.8779, 0.7651, 0.8779, 0.7652, 0.8603, 0.7662, 0.8779, 0.7652, 0.8603, 0.7663, 0.8603, 0.7634, 0.8422, 0.7623, 0.8422, 0.7623, 0.8395, 0.7634, 0.8422, 0.7623, 0.8395, 0.7634, 0.8395, 0.7634, 0.8242, 0.7634, 0.8395, 0.7623, 0.8395, 0.7634, 0.8242, 0.7623, 0.8395, 0.7623, 0.8242, 0.8489, 0.5782, 0.8489, 0.5974, 0.8477, 0.597, 0.8489, 0.5782, 0.8477, 0.597, 0.8476, 0.5786, 0.8454, 0.607, 0.8419, 0.614, 0.8409, 0.6127, 0.8454, 0.607, 0.8409, 0.6127, 0.8445, 0.6058, 0.8479, 0.5759, 0.8489, 0.5782, 0.8476, 0.5786, 0.8479, 0.5759, 0.8476, 0.5786, 0.8467, 0.5765, 0.8481, 0.5997, 0.8454, 0.607, 0.8445, 0.6058, 0.8481, 0.5997, 0.8445, 0.6058, 0.847, 0.5991, 0.8418, 0.4485, 0.8364, 0.4484, 0.8375, 0.3692, 0.8418, 0.4485, 0.8375, 0.3692, 0.8429, 0.3693, 0.8534, 0.4488, 0.8435, 0.4486, 0.8446, 0.3693, 0.8534, 0.4488, 0.8446, 0.3693, 0.8545, 0.3696, 0.842, 0.3997, 0.8437, 0.478, 0.8419, 0.478, 0.8442, 0.3316, 0.838, 0.3314, 0.8452, 0.2949, 0.8545, 0.3696, 0.8446, 0.3693, 0.8468, 0.3316, 0.8375, 0.3692, 0.8311, 0.369, 0.8316, 0.3312, 0.8375, 0.3692, 0.8316, 0.3312, 0.838, 0.3314, 0.842, 0.3972, 0.8438, 0.3972, 0.8438, 0.3997, 0.8534, 0.4513, 0.8435, 0.4511, 0.8435, 0.4486, 0.8534, 0.4513, 0.8435, 0.4486, 0.8534, 0.4488, 0.8418, 0.4511, 0.8363, 0.4509, 0.8364, 0.4484, 0.8418, 0.4511, 0.8364, 0.4484, 0.8418, 0.4485, 0.7664, 0.8242, 0.7664, 0.8395, 0.7634, 0.8395, 0.7664, 0.8242, 0.7634, 0.8395, 0.7634, 0.8242, 0.7664, 0.8422, 0.7634, 0.8422, 0.7634, 0.8395, 0.7664, 0.8422, 0.7634, 0.8395, 0.7664, 0.8395, 0.7692, 0.8779, 0.7662, 0.8779, 0.7663, 0.8603, 0.7692, 0.8779, 0.7663, 0.8603, 0.7692, 0.8603, 0.7664, 0.8602, 0.7634, 0.8602, 0.7634, 0.8511, 0.7664, 0.8602, 0.7634, 0.8511, 0.7664, 0.8511, 0.8492, 0.6003, 0.8464, 0.6081, 0.8454, 0.607, 0.8492, 0.6003, 0.8454, 0.607, 0.8481, 0.5997, 0.8491, 0.5754, 0.8501, 0.5778, 0.8489, 0.5782, 0.8491, 0.5754, 0.8489, 0.5782, 0.8479, 0.5759, 0.8464, 0.6081, 0.8428, 0.6153, 0.8419, 0.614, 0.8464, 0.6081, 0.8419, 0.614, 0.8454, 0.607, 0.8501, 0.5778, 0.8501, 0.5979, 0.8489, 0.5974, 0.8501, 0.5778, 0.8489, 0.5974, 0.8489, 0.5782, 0.838, 0.3314, 0.8316, 0.3312, 0.8322, 0.2945, 0.838, 0.3314, 0.8322, 0.2945, 0.8385, 0.2947, 0.8446, 0.3693, 0.8429, 0.3693, 0.8442, 0.3316, 0.8446, 0.3693, 0.8442, 0.3316, 0.8468, 0.3316, 0.7545, 0.6193, 0.7567, 0.6193, 0.7567, 0.6334, 0.7545, 0.6193, 0.7567, 0.6334, 0.7546, 0.6334, 0.8385, 0.2947, 0.8322, 0.2945, 0.8324, 0.2766, 0.8385, 0.2947, 0.8324, 0.2766, 0.8388, 0.2767, 0.7637, 0.6193, 0.7703, 0.6193, 0.7704, 0.6334, 0.7637, 0.6193, 0.7704, 0.6334, 0.7637, 0.6334, 0.7637, 0.6334, 0.7704, 0.6334, 0.7704, 0.6529, 0.7637, 0.6334, 0.7704, 0.6529, 0.7637, 0.6529, 0.7567, 0.6334, 0.7637, 0.6334, 0.7637, 0.6529, 0.7567, 0.6334, 0.7637, 0.6529, 0.7567, 0.6529, 0.7546, 0.6334, 0.7567, 0.6334, 0.7567, 0.6529, 0.7546, 0.6334, 0.7567, 0.6529, 0.7546, 0.6529, 0.8541, 0.5516, 0.8511, 0.5694, 0.8301, 0.5693, 0.8541, 0.5516, 0.8301, 0.5693, 0.8301, 0.5516, 0.8525, 0.5154, 0.8541, 0.5516, 0.8301, 0.5516, 0.8525, 0.5154, 0.8301, 0.5516, 0.8303, 0.5153, 0.8547, 0.5154, 0.8565, 0.5517, 0.8541, 0.5516, 0.8547, 0.5154, 0.8541, 0.5516, 0.8525, 0.5154, 0.8565, 0.5517, 0.8532, 0.5694, 0.8511, 0.5694, 0.8565, 0.5517, 0.8511, 0.5694, 0.8541, 0.5516, 0.8435, 0.5825, 0.8425, 0.5802, 0.8511, 0.5694, 0.8435, 0.5825, 0.8511, 0.5694, 0.8532, 0.5694, 0.8301, 0.5843, 0.8425, 0.5802, 0.8435, 0.5825, 0.8301, 0.5843, 0.8435, 0.5825, 0.8301, 0.5872, 0.8301, 0.5693, 0.8511, 0.5694, 0.8425, 0.5802, 0.8301, 0.5693, 0.8425, 0.5802, 0.8301, 0.5843, 0.8428, 0.5604, 0.8491, 0.5754, 0.8479, 0.5759, 0.8428, 0.5604, 0.8479, 0.5759, 0.8419, 0.5617, 0.7692, 0.8807, 0.7662, 0.8779, 0.7692, 0.8779, 0.8308, 0.3971, 0.842, 0.3972, 0.842, 0.3997, 0.8308, 0.3971, 0.842, 0.3997, 0.8308, 0.3996, 0.8308, 0.3996, 0.842, 0.3997, 0.8419, 0.478, 0.8308, 0.3996, 0.8419, 0.478, 0.8306, 0.4779, 0.8419, 0.5617, 0.8479, 0.5759, 0.8467, 0.5765, 0.8419, 0.5617, 0.8467, 0.5765, 0.8409, 0.563, 0.7662, 0.8807, 0.7651, 0.8807, 0.7651, 0.8779, 0.7662, 0.8807, 0.7651, 0.8779, 0.7662, 0.8779, 0.8437, 0.478, 0.8547, 0.5154, 0.8525, 0.5154, 0.8437, 0.478, 0.8525, 0.5154, 0.8419, 0.478, 0.8419, 0.478, 0.8525, 0.5154, 0.8306, 0.4779, 0.8306, 0.4779, 0.8525, 0.5154, 0.8303, 0.5153, 0.8473, 0.2949, 0.8452, 0.2949, 0.8455, 0.2769, 0.8473, 0.2949, 0.8455, 0.2769, 0.8476, 0.277, 0.8501, 0.5979, 0.8492, 0.6003, 0.8481, 0.5997, 0.8501, 0.5979, 0.8481, 0.5997, 0.8489, 0.5974, 0.7664, 0.8511, 0.7634, 0.8511, 0.7634, 0.8422, 0.7664, 0.8511, 0.7634, 0.8422, 0.7664, 0.8422, 0.8435, 0.4511, 0.8418, 0.4511, 0.8418, 0.4485, 0.8435, 0.4511, 0.8418, 0.4485, 0.8435, 0.4486, 0.8468, 0.3316, 0.8442, 0.3316, 0.8452, 0.2949, 0.8468, 0.3316, 0.8452, 0.2949, 0.8473, 0.2949, 0.8435, 0.4486, 0.8418, 0.4485, 0.8429, 0.3693, 0.8435, 0.4486, 0.8429, 0.3693, 0.8446, 0.3693, 0.8489, 0.5974, 0.8481, 0.5997, 0.847, 0.5991, 0.8489, 0.5974, 0.847, 0.5991, 0.8477, 0.597, 0.7634, 0.8511, 0.7623, 0.8511, 0.7623, 0.8422, 0.7634, 0.8511, 0.7623, 0.8422, 0.7634, 0.8422, 0.8442, 0.3316, 0.8375, 0.3692, 0.838, 0.3314, 0.8452, 0.2949, 0.838, 0.3314, 0.8385, 0.2947, 0.7634, 0.8602, 0.7634, 0.8692, 0.7623, 0.8692, 0.8243, 0.2738, 0.8232, 0.2918, 0.8232, 0.2738, 0.8367, 0.6189, 0.8409, 0.6127, 0.8419, 0.614, 0.8182, 0.4479, 0.8248, 0.3688, 0.8236, 0.4481, 0.8236, 0.4481, 0.8248, 0.3688, 0.8311, 0.369, 0.8236, 0.4481, 0.8311, 0.369, 0.83, 0.4482, 0.8182, 0.4504, 0.8182, 0.4479, 0.8236, 0.4481, 0.8376, 0.6202, 0.8367, 0.6189, 0.8419, 0.614, 0.8055, 0.902, 0.806, 0.9382, 0.8036, 0.9382, 0.8028, 0.6153, 0.8141, 0.6223, 0.8138, 0.6239, 0.7664, 0.8692, 0.7664, 0.8781, 0.7634, 0.8781, 0.7664, 0.8692, 0.7634, 0.8781, 0.7634, 0.8692, 0.7968, 0.5975, 0.7967, 0.5782, 0.7979, 0.5787, 0.7965, 0.6003, 0.7968, 0.5975, 0.7977, 0.5997, 0.8323, 0.6074, 0.8259, 0.6072, 0.8262, 0.5893, 0.777, 0.6724, 0.7704, 0.6724, 0.7704, 0.6529, 0.777, 0.6724, 0.7704, 0.6529, 0.777, 0.6529, 0.8541, 0.9022, 0.8535, 0.9384, 0.8519, 0.9022, 0.8439, 0.8649, 0.8541, 0.9022, 0.8519, 0.9022, 0.8439, 0.8649, 0.8519, 0.9022, 0.8422, 0.8649, 0.8405, 0.6443, 0.8379, 0.6442, 0.8389, 0.6075, 0.7967, 0.5782, 0.7987, 0.5766, 0.7979, 0.5787, 0.7655, 0.5945, 0.7644, 0.5945, 0.7644, 0.5856, 0.7655, 0.5945, 0.7644, 0.5856, 0.7655, 0.5856, 0.8364, 0.4484, 0.83, 0.4482, 0.8311, 0.369, 0.8364, 0.4484, 0.8311, 0.369, 0.8375, 0.3692, 0.842, 0.3997, 0.8438, 0.3997, 0.8437, 0.478, 0.842, 0.3972, 0.8438, 0.3997, 0.842, 0.3997, 0.8363, 0.4509, 0.83, 0.4507, 0.83, 0.4482, 0.8363, 0.4509, 0.83, 0.4482, 0.8364, 0.4484, 0.8452, 0.2949, 0.8385, 0.2947, 0.8388, 0.2767, 0.8452, 0.2949, 0.8388, 0.2767, 0.8455, 0.2769, 0.7567, 0.6193, 0.7637, 0.6193, 0.7637, 0.6334, 0.7567, 0.6193, 0.7637, 0.6334, 0.7567, 0.6334, 0.7692, 0.8807, 0.7662, 0.8807, 0.7662, 0.8779, 0.8429, 0.3693, 0.8375, 0.3692, 0.8442, 0.3316, 0.8142, 0.5532, 0.8146, 0.5547, 0.8097, 0.5581, 0.812, 0.7604, 0.8185, 0.6814, 0.8174, 0.7606, 0.8174, 0.7631, 0.8174, 0.7606, 0.8237, 0.7607, 0.8174, 0.7631, 0.8237, 0.7607, 0.8237, 0.7632, 0.812, 0.7629, 0.812, 0.7604, 0.8174, 0.7606, 0.812, 0.7629, 0.8174, 0.7606, 0.8174, 0.7631, 0.7637, 0.6865, 0.7704, 0.6724, 0.7703, 0.6865, 0.8061, 0.5515, 0.8301, 0.5693, 0.8091, 0.5692, 0.8037, 0.5515, 0.8061, 0.5515, 0.8091, 0.5692, 0.8037, 0.5515, 0.8091, 0.5692, 0.807, 0.5692, 0.8166, 0.5824, 0.807, 0.5692, 0.8091, 0.5692, 0.8166, 0.5824, 0.8091, 0.5692, 0.8177, 0.5801, 0.8301, 0.5843, 0.8166, 0.5824, 0.8177, 0.5801, 0.8301, 0.5693, 0.8301, 0.5843, 0.8177, 0.5801, 0.8301, 0.5693, 0.8177, 0.5801, 0.8091, 0.5692])
me_canadarm_hd_002.materials.append(mat_canadarm)
me_canadarm_hd_002.use_remesh_preserve_volume = False
me_canadarm_hd_002.use_remesh_preserve_attributes = False
me_canadarm_hd_002.use_mirror_vertex_groups = False
me_canadarm_hd_002.update()
me_plane = bpy.data.meshes.new('Plane')
me_plane.from_pydata([(-53.04, -35.43, -23.13), (53.04, -35.43, -23.13), (-53.04, 35.43, -23.13), (53.04, 35.43, -23.13), (-53.04, 35.43, 56.45), (53.04, 35.43, 56.45), (-53.04, -35.43, 56.45), (53.04, -35.43, 56.45)], [], [(0, 1, 3, 2), (4, 5, 7, 6)])
me_plane.polygons.foreach_set('use_smooth', [True] * 2)
me_plane.materials.append(mat_light)
me_plane.use_remesh_preserve_volume = False
me_plane.use_remesh_preserve_attributes = False
me_plane.use_mirror_vertex_groups = False
me_plane.update()

# ---- objects
ob_canadarm_hd_002 = bpy.data.objects.new('CANADARM HD.002', me_canadarm_hd_002)
ob_sun = bpy.data.objects.new('Sun', light_sun)
ob_camera = bpy.data.objects.new('Camera', cam_camera)
ob_plane = bpy.data.objects.new('Plane', me_plane)

# ---- transforms, parenting, visibility, modifiers, constraints
ob_canadarm_hd_002.location = (0.0, 0.0, 0.0)
ob_canadarm_hd_002.lineart.crease_threshold = 0.0
ob_sun.location = (0.0, 0.0, 5.05)
ob_sun.lineart.crease_threshold = 0.0
ob_camera.location = (5.355, -2.217, 14.32)
ob_camera.rotation_euler = (0.889, -5.54e-07, 1.176)
ob_camera.lineart.crease_threshold = 0.0
ob_plane.location = (0.0, 0.0, 0.0)
ob_plane.hide_viewport = True
ob_plane.lineart.crease_threshold = 0.0

# ---- collection membership
col_collection_1.objects.link(ob_canadarm_hd_002)
col_collection_1.objects.link(ob_sun)
col_collection_1.objects.link(ob_camera)
col_collection_1.objects.link(ob_plane)

# ---- scene / render settings (as saved in the file)
scene.camera = ob_camera
scene.frame_start = 1; scene.frame_end = 250; scene.frame_set(1)
scene.render.engine = 'CYCLES'
scene.render.resolution_percentage = 50
scene.render.dither_intensity = 0.0
scene.cycles.use_denoising = False
scene.cycles.samples = 128
scene.cycles.sampling_pattern = 'TABULATED_SOBOL'
scene.cycles.use_adaptive_sampling = False
scene.cycles.use_light_tree = False
scene.cycles.blur_glossy = 0.0
scene.cycles.sample_clamp_indirect = 0.0
scene.view_settings.view_transform = 'Standard'
bpy.context.view_layer.update()
